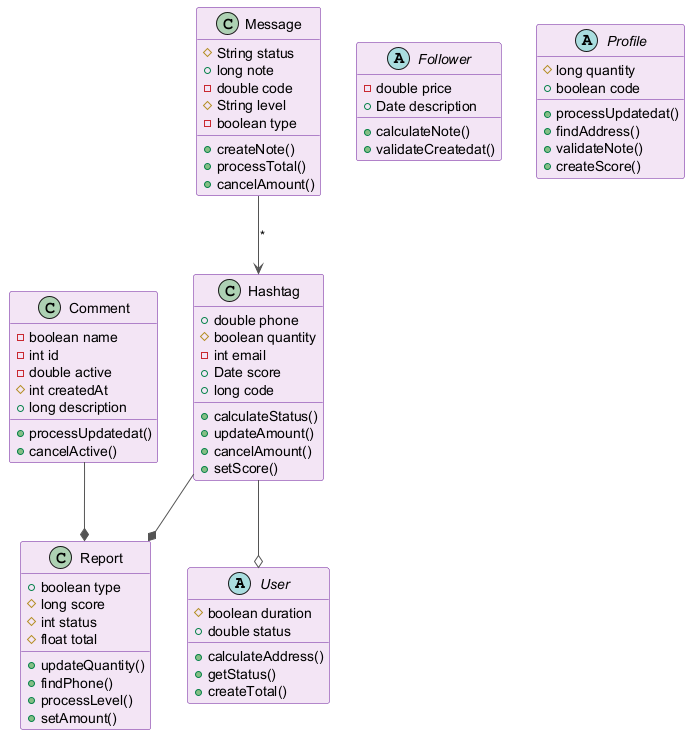

The diagram above was rendered by PlantUML. Its source (embedded in the PNG):
@startuml
skinparam backgroundColor #FFFFFF
skinparam classBackgroundColor #F3E5F5
skinparam classBorderColor #6A1B9A
skinparam ArrowColor #555555
abstract class User {
  #boolean duration
  +double status
  +calculateAddress()
  +getStatus()
  +createTotal()
}
abstract class Follower {
  -double price
  +Date description
  +calculateNote()
  +validateCreatedat()
}
class Message {
  #String status
  +long note
  -double code
  #String level
  -boolean type
  +createNote()
  +processTotal()
  +cancelAmount()
}
abstract class Profile {
  #long quantity
  +boolean code
  +processUpdatedat()
  +findAddress()
  +validateNote()
  +createScore()
}
class Hashtag {
  +double phone
  #boolean quantity
  -int email
  +Date score
  +long code
  +calculateStatus()
  +updateAmount()
  +cancelAmount()
  +setScore()
}
class Report {
  +boolean type
  #long score
  #int status
  #float total
  +updateQuantity()
  +findPhone()
  +processLevel()
  +setAmount()
}
class Comment {
  -boolean name
  -int id
  -double active
  #int createdAt
  +long description
  +processUpdatedat()
  +cancelActive()
}
Message --> Hashtag : "*"
Comment --* Report
Hashtag --o User
Hashtag --* Report
@enduml